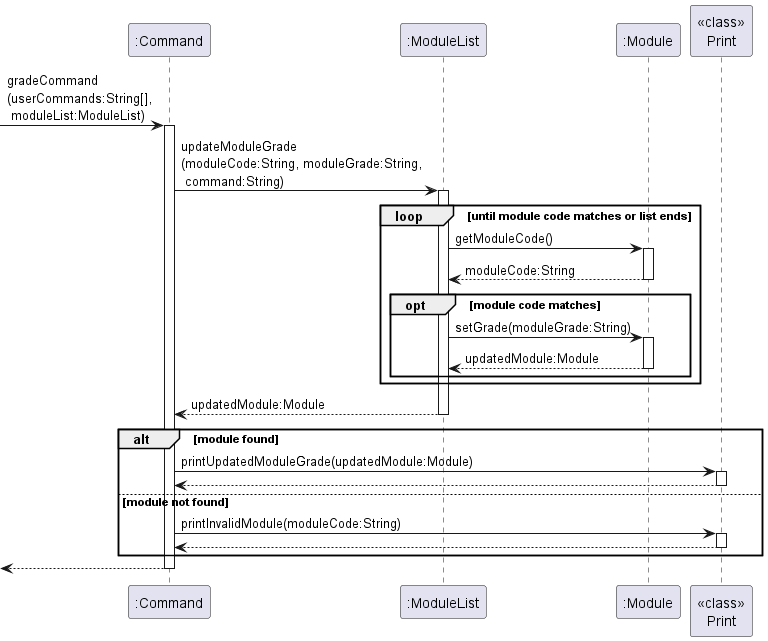

The diagram above was rendered by PlantUML. Its source (embedded in the PNG):
@startuml

participant ":Command" as Command
participant ":ModuleList" as ML
participant ":Module" as Mod
participant "<<class>>\nPrint" as Print

[->Command : gradeCommand\n(userCommands:String[],\n moduleList:ModuleList)
activate Command
Command->ML : updateModuleGrade\n(moduleCode:String, moduleGrade:String, \n command:String)

activate ML
loop until module code matches or list ends
    ML -> Mod : getModuleCode()
    activate Mod
    Mod --> ML : moduleCode:String
    deactivate Mod
    opt module code matches
    ML -> Mod : setGrade(moduleGrade:String)
    activate Mod
    Mod --> ML : updatedModule:Module
    deactivate Mod
    end
end
ML --> Command : updatedModule:Module
deactivate ML

alt module found
    Command -> Print : printUpdatedModuleGrade(updatedModule:Module)
    activate Print
    Print --> Command
    deactivate Print
else module not found
    Command -> Print : printInvalidModule(moduleCode:String)
    activate Print
    Print --> Command
    deactivate Print
end

Command-->[
deactivate Command

@enduml